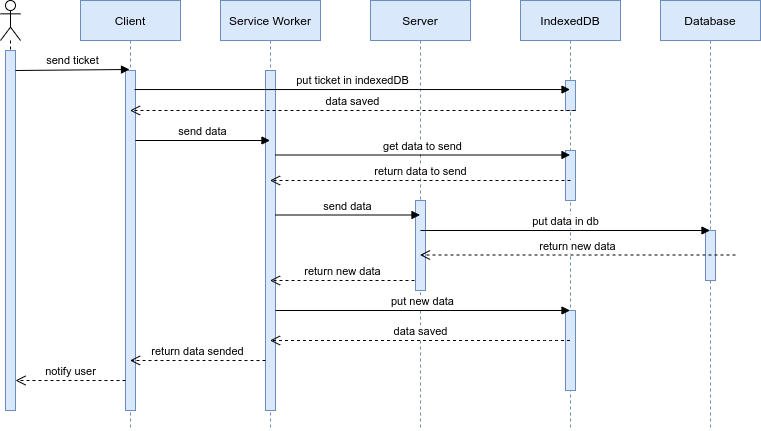

The diagram above was exported from draw.io. Its source (the exported page's mxGraphModel, read from the mxfile embedded in the PNG):
<mxGraphModel dx="1422" dy="806" grid="1" gridSize="10" guides="1" tooltips="1" connect="1" arrows="1" fold="1" page="1" pageScale="1" pageWidth="827" pageHeight="1169" math="0" shadow="0">
  <root>
    <mxCell id="1rDMPHHZoqUI5CvBHUPg-0" />
    <mxCell id="1rDMPHHZoqUI5CvBHUPg-1" parent="1rDMPHHZoqUI5CvBHUPg-0" />
    <mxCell id="1rDMPHHZoqUI5CvBHUPg-2" value="" style="shape=umlLifeline;participant=umlActor;perimeter=lifelinePerimeter;whiteSpace=wrap;html=1;container=1;collapsible=0;recursiveResize=0;verticalAlign=top;spacingTop=36;outlineConnect=0;" vertex="1" parent="1rDMPHHZoqUI5CvBHUPg-1">
      <mxGeometry x="40" y="40" width="20" height="400" as="geometry" />
    </mxCell>
    <mxCell id="1rDMPHHZoqUI5CvBHUPg-3" value="Client" style="shape=umlLifeline;perimeter=lifelinePerimeter;whiteSpace=wrap;html=1;container=1;collapsible=0;recursiveResize=0;outlineConnect=0;fillColor=#dae8fc;strokeColor=#6c8ebf;" vertex="1" parent="1rDMPHHZoqUI5CvBHUPg-1">
      <mxGeometry x="120" y="40" width="100" height="430" as="geometry" />
    </mxCell>
    <mxCell id="1rDMPHHZoqUI5CvBHUPg-4" value="IndexedDB&lt;span style=&quot;color: rgba(0 , 0 , 0 , 0) ; font-family: monospace ; font-size: 0px&quot;&gt;%3CmxGraphModel%3E%3Croot%3E%3CmxCell%20id%3D%220%22%2F%3E%3CmxCell%20id%3D%221%22%20parent%3D%220%22%2F%3E%3CmxCell%20id%3D%222%22%20value%3D%22Client%22%20style%3D%22shape%3DumlLifeline%3Bperimeter%3DlifelinePerimeter%3BwhiteSpace%3Dwrap%3Bhtml%3D1%3Bcontainer%3D1%3Bcollapsible%3D0%3BrecursiveResize%3D0%3BoutlineConnect%3D0%3B%22%20vertex%3D%221%22%20parent%3D%221%22%3E%3CmxGeometry%20x%3D%22270%22%20y%3D%22460%22%20width%3D%22100%22%20height%3D%22420%22%20as%3D%22geometry%22%2F%3E%3C%2FmxCell%3E%3C%2Froot%3E%3C%2FmxGraphModel%3E&lt;/span&gt;&lt;span style=&quot;color: rgba(0 , 0 , 0 , 0) ; font-family: monospace ; font-size: 0px&quot;&gt;%3CmxGraphModel%3E%3Croot%3E%3CmxCell%20id%3D%220%22%2F%3E%3CmxCell%20id%3D%221%22%20parent%3D%220%22%2F%3E%3CmxCell%20id%3D%222%22%20value%3D%22Client%22%20style%3D%22shape%3DumlLifeline%3Bperimeter%3DlifelinePerimeter%3BwhiteSpace%3Dwrap%3Bhtml%3D1%3Bcontainer%3D1%3Bcollapsible%3D0%3BrecursiveResize%3D0%3BoutlineConnect%3D0%3B%22%20vertex%3D%221%22%20parent%3D%221%22%3E%3CmxGeometry%20x%3D%22270%22%20y%3D%22460%22%20width%3D%22100%22%20height%3D%22420%22%20as%3D%22geometry%22%2F%3E%3C%2FmxCell%3E%3C%2Froot%3E%3C%2FmxGraphModel%3E&lt;/span&gt;" style="shape=umlLifeline;perimeter=lifelinePerimeter;whiteSpace=wrap;html=1;container=1;collapsible=0;recursiveResize=0;outlineConnect=0;fillColor=#dae8fc;strokeColor=#6c8ebf;" vertex="1" parent="1rDMPHHZoqUI5CvBHUPg-1">
      <mxGeometry x="560" y="40" width="100" height="430" as="geometry" />
    </mxCell>
    <mxCell id="1rDMPHHZoqUI5CvBHUPg-19" value="" style="html=1;points=[];perimeter=orthogonalPerimeter;fillColor=#dae8fc;strokeColor=#6c8ebf;" vertex="1" parent="1rDMPHHZoqUI5CvBHUPg-4">
      <mxGeometry x="45" y="80" width="10" height="30" as="geometry" />
    </mxCell>
    <mxCell id="1rDMPHHZoqUI5CvBHUPg-33" value="" style="html=1;points=[];perimeter=orthogonalPerimeter;fillColor=#dae8fc;strokeColor=#6c8ebf;" vertex="1" parent="1rDMPHHZoqUI5CvBHUPg-4">
      <mxGeometry x="45" y="150" width="10" height="50" as="geometry" />
    </mxCell>
    <mxCell id="1rDMPHHZoqUI5CvBHUPg-5" value="Server" style="shape=umlLifeline;perimeter=lifelinePerimeter;whiteSpace=wrap;html=1;container=1;collapsible=0;recursiveResize=0;outlineConnect=0;fillColor=#dae8fc;strokeColor=#6c8ebf;" vertex="1" parent="1rDMPHHZoqUI5CvBHUPg-1">
      <mxGeometry x="410" y="40" width="100" height="430" as="geometry" />
    </mxCell>
    <mxCell id="1rDMPHHZoqUI5CvBHUPg-13" value="" style="html=1;points=[];perimeter=orthogonalPerimeter;fillColor=#dae8fc;strokeColor=#6c8ebf;" vertex="1" parent="1rDMPHHZoqUI5CvBHUPg-5">
      <mxGeometry x="45" y="200" width="10" height="90" as="geometry" />
    </mxCell>
    <mxCell id="1rDMPHHZoqUI5CvBHUPg-6" value="Service Worker" style="shape=umlLifeline;perimeter=lifelinePerimeter;whiteSpace=wrap;html=1;container=1;collapsible=0;recursiveResize=0;outlineConnect=0;fillColor=#dae8fc;strokeColor=#6c8ebf;" vertex="1" parent="1rDMPHHZoqUI5CvBHUPg-1">
      <mxGeometry x="260" y="40" width="100" height="430" as="geometry" />
    </mxCell>
    <mxCell id="1rDMPHHZoqUI5CvBHUPg-7" value="Database" style="shape=umlLifeline;perimeter=lifelinePerimeter;whiteSpace=wrap;html=1;container=1;collapsible=0;recursiveResize=0;outlineConnect=0;fillColor=#dae8fc;strokeColor=#6c8ebf;" vertex="1" parent="1rDMPHHZoqUI5CvBHUPg-1">
      <mxGeometry x="700" y="40" width="100" height="430" as="geometry" />
    </mxCell>
    <mxCell id="1rDMPHHZoqUI5CvBHUPg-8" value="" style="html=1;points=[];perimeter=orthogonalPerimeter;fillColor=#dae8fc;strokeColor=#6c8ebf;" vertex="1" parent="1rDMPHHZoqUI5CvBHUPg-1">
      <mxGeometry x="45" y="90" width="10" height="360" as="geometry" />
    </mxCell>
    <mxCell id="1rDMPHHZoqUI5CvBHUPg-9" value="" style="html=1;points=[];perimeter=orthogonalPerimeter;fillColor=#dae8fc;strokeColor=#6c8ebf;" vertex="1" parent="1rDMPHHZoqUI5CvBHUPg-1">
      <mxGeometry x="165" y="110" width="10" height="340" as="geometry" />
    </mxCell>
    <mxCell id="1rDMPHHZoqUI5CvBHUPg-10" value="" style="html=1;points=[];perimeter=orthogonalPerimeter;fillColor=#dae8fc;strokeColor=#6c8ebf;" vertex="1" parent="1rDMPHHZoqUI5CvBHUPg-1">
      <mxGeometry x="305" y="110" width="10" height="340" as="geometry" />
    </mxCell>
    <mxCell id="1rDMPHHZoqUI5CvBHUPg-11" value="send ticket" style="html=1;verticalAlign=bottom;endArrow=block;entryX=0.4;entryY=-0.003;entryDx=0;entryDy=0;entryPerimeter=0;" edge="1" parent="1rDMPHHZoqUI5CvBHUPg-1" target="1rDMPHHZoqUI5CvBHUPg-9">
      <mxGeometry width="80" relative="1" as="geometry">
        <mxPoint x="55" y="110" as="sourcePoint" />
        <mxPoint x="162" y="110" as="targetPoint" />
      </mxGeometry>
    </mxCell>
    <mxCell id="1rDMPHHZoqUI5CvBHUPg-12" value="put ticket in indexedDB" style="html=1;verticalAlign=bottom;endArrow=block;exitX=0.9;exitY=0.056;exitDx=0;exitDy=0;exitPerimeter=0;" edge="1" parent="1rDMPHHZoqUI5CvBHUPg-1" source="1rDMPHHZoqUI5CvBHUPg-9" target="1rDMPHHZoqUI5CvBHUPg-4">
      <mxGeometry width="80" relative="1" as="geometry">
        <mxPoint x="350" y="160" as="sourcePoint" />
        <mxPoint x="306" y="129" as="targetPoint" />
      </mxGeometry>
    </mxCell>
    <mxCell id="1rDMPHHZoqUI5CvBHUPg-15" value="" style="html=1;points=[];perimeter=orthogonalPerimeter;fillColor=#dae8fc;strokeColor=#6c8ebf;" vertex="1" parent="1rDMPHHZoqUI5CvBHUPg-1">
      <mxGeometry x="745" y="270" width="10" height="50" as="geometry" />
    </mxCell>
    <mxCell id="1rDMPHHZoqUI5CvBHUPg-26" value="" style="html=1;points=[];perimeter=orthogonalPerimeter;fillColor=#dae8fc;strokeColor=#6c8ebf;" vertex="1" parent="1rDMPHHZoqUI5CvBHUPg-1">
      <mxGeometry x="605" y="350" width="10" height="80" as="geometry" />
    </mxCell>
    <mxCell id="1rDMPHHZoqUI5CvBHUPg-31" value="data saved" style="html=1;verticalAlign=bottom;endArrow=open;dashed=1;endSize=8;" edge="1" parent="1rDMPHHZoqUI5CvBHUPg-1" target="1rDMPHHZoqUI5CvBHUPg-3">
      <mxGeometry relative="1" as="geometry">
        <mxPoint x="615" y="150" as="sourcePoint" />
        <mxPoint x="535" y="150" as="targetPoint" />
      </mxGeometry>
    </mxCell>
    <mxCell id="1rDMPHHZoqUI5CvBHUPg-32" value="send data" style="html=1;verticalAlign=bottom;endArrow=block;" edge="1" parent="1rDMPHHZoqUI5CvBHUPg-1" target="1rDMPHHZoqUI5CvBHUPg-6">
      <mxGeometry width="80" relative="1" as="geometry">
        <mxPoint x="175" y="180" as="sourcePoint" />
        <mxPoint x="255" y="180" as="targetPoint" />
      </mxGeometry>
    </mxCell>
    <mxCell id="1rDMPHHZoqUI5CvBHUPg-34" value="get data to send" style="html=1;verticalAlign=bottom;endArrow=block;" edge="1" parent="1rDMPHHZoqUI5CvBHUPg-1" target="1rDMPHHZoqUI5CvBHUPg-4">
      <mxGeometry width="80" relative="1" as="geometry">
        <mxPoint x="315" y="194.5" as="sourcePoint" />
        <mxPoint x="395" y="194.5" as="targetPoint" />
      </mxGeometry>
    </mxCell>
    <mxCell id="1rDMPHHZoqUI5CvBHUPg-35" value="return data to send" style="html=1;verticalAlign=bottom;endArrow=open;dashed=1;endSize=8;" edge="1" parent="1rDMPHHZoqUI5CvBHUPg-1" target="1rDMPHHZoqUI5CvBHUPg-6">
      <mxGeometry relative="1" as="geometry">
        <mxPoint x="610" y="220" as="sourcePoint" />
        <mxPoint x="530" y="220" as="targetPoint" />
      </mxGeometry>
    </mxCell>
    <mxCell id="1rDMPHHZoqUI5CvBHUPg-36" value="send data" style="html=1;verticalAlign=bottom;endArrow=block;" edge="1" parent="1rDMPHHZoqUI5CvBHUPg-1" target="1rDMPHHZoqUI5CvBHUPg-5">
      <mxGeometry width="80" relative="1" as="geometry">
        <mxPoint x="315" y="254.5" as="sourcePoint" />
        <mxPoint x="395" y="254.5" as="targetPoint" />
      </mxGeometry>
    </mxCell>
    <mxCell id="1rDMPHHZoqUI5CvBHUPg-37" value="put data in db" style="html=1;verticalAlign=bottom;endArrow=block;" edge="1" parent="1rDMPHHZoqUI5CvBHUPg-1" target="1rDMPHHZoqUI5CvBHUPg-7">
      <mxGeometry width="80" relative="1" as="geometry">
        <mxPoint x="460" y="270" as="sourcePoint" />
        <mxPoint x="540" y="270" as="targetPoint" />
      </mxGeometry>
    </mxCell>
    <mxCell id="1rDMPHHZoqUI5CvBHUPg-38" value="return new data" style="html=1;verticalAlign=bottom;endArrow=open;dashed=1;endSize=8;" edge="1" parent="1rDMPHHZoqUI5CvBHUPg-1" target="1rDMPHHZoqUI5CvBHUPg-5">
      <mxGeometry relative="1" as="geometry">
        <mxPoint x="775" y="294.5" as="sourcePoint" />
        <mxPoint x="695" y="294.5" as="targetPoint" />
      </mxGeometry>
    </mxCell>
    <mxCell id="1rDMPHHZoqUI5CvBHUPg-39" value="return new data" style="html=1;verticalAlign=bottom;endArrow=open;dashed=1;endSize=8;" edge="1" parent="1rDMPHHZoqUI5CvBHUPg-1" target="1rDMPHHZoqUI5CvBHUPg-6">
      <mxGeometry relative="1" as="geometry">
        <mxPoint x="454" y="320" as="sourcePoint" />
        <mxPoint x="374" y="320" as="targetPoint" />
      </mxGeometry>
    </mxCell>
    <mxCell id="1rDMPHHZoqUI5CvBHUPg-40" value="put new data" style="html=1;verticalAlign=bottom;endArrow=block;" edge="1" parent="1rDMPHHZoqUI5CvBHUPg-1" target="1rDMPHHZoqUI5CvBHUPg-4">
      <mxGeometry width="80" relative="1" as="geometry">
        <mxPoint x="315" y="350" as="sourcePoint" />
        <mxPoint x="395" y="350" as="targetPoint" />
      </mxGeometry>
    </mxCell>
    <mxCell id="1rDMPHHZoqUI5CvBHUPg-41" value="data saved" style="html=1;verticalAlign=bottom;endArrow=open;dashed=1;endSize=8;" edge="1" parent="1rDMPHHZoqUI5CvBHUPg-1" source="1rDMPHHZoqUI5CvBHUPg-4" target="1rDMPHHZoqUI5CvBHUPg-6">
      <mxGeometry relative="1" as="geometry">
        <mxPoint x="450" y="410" as="sourcePoint" />
        <mxPoint x="370" y="410" as="targetPoint" />
        <Array as="points">
          <mxPoint x="590" y="380" />
        </Array>
      </mxGeometry>
    </mxCell>
    <mxCell id="1rDMPHHZoqUI5CvBHUPg-42" value="return data sended" style="html=1;verticalAlign=bottom;endArrow=open;dashed=1;endSize=8;" edge="1" parent="1rDMPHHZoqUI5CvBHUPg-1" target="1rDMPHHZoqUI5CvBHUPg-3">
      <mxGeometry relative="1" as="geometry">
        <mxPoint x="305" y="400" as="sourcePoint" />
        <mxPoint x="225" y="400" as="targetPoint" />
      </mxGeometry>
    </mxCell>
    <mxCell id="1rDMPHHZoqUI5CvBHUPg-43" value="notify user" style="html=1;verticalAlign=bottom;endArrow=open;dashed=1;endSize=8;" edge="1" parent="1rDMPHHZoqUI5CvBHUPg-1" target="1rDMPHHZoqUI5CvBHUPg-8">
      <mxGeometry relative="1" as="geometry">
        <mxPoint x="165" y="420" as="sourcePoint" />
        <mxPoint x="85" y="420" as="targetPoint" />
      </mxGeometry>
    </mxCell>
  </root>
</mxGraphModel>